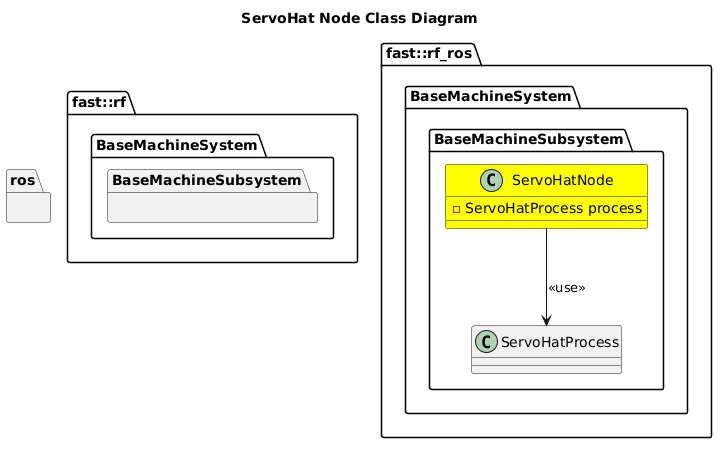

The diagram above was rendered by PlantUML. Its source (embedded in the PNG):
@startuml
title ServoHat Node Class Diagram

namespace ros {
}
namespace fast::rf {
    namespace BaseMachineSystem {
        namespace BaseMachineSubsystem {
        }
    }
}
namespace fast::rf_ros {
   namespace BaseMachineSystem {
        namespace BaseMachineSubsystem {
            class ServoHatNode #Yellow {
                -ServoHatProcess process
            }
            ServoHatNode --> ServoHatProcess: <<use>>
        }
    }
}
@enduml